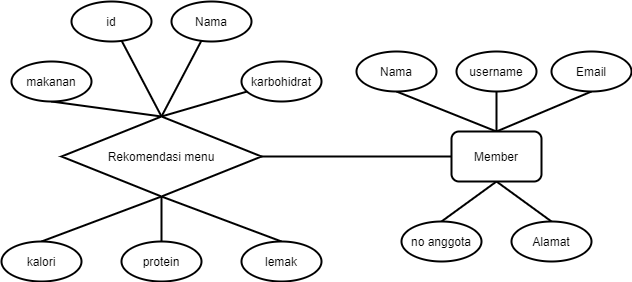

The diagram above was exported from draw.io. Its source (the exported page's mxGraphModel, read from the mxfile embedded in the PNG):
<mxGraphModel dx="1024" dy="632" grid="1" gridSize="10" guides="1" tooltips="1" connect="1" arrows="1" fold="1" page="1" pageScale="1" pageWidth="850" pageHeight="1100" math="0" shadow="0">
  <root>
    <mxCell id="rogbpKC9V1YYegDB8Od6-0" />
    <mxCell id="rogbpKC9V1YYegDB8Od6-1" parent="rogbpKC9V1YYegDB8Od6-0" />
    <mxCell id="4Yr1TpMVzYUYEK-xYvN9-0" style="rounded=0;orthogonalLoop=1;jettySize=auto;html=1;endArrow=none;endFill=0;strokeWidth=2;exitX=0.5;exitY=0;exitDx=0;exitDy=0;" edge="1" parent="rogbpKC9V1YYegDB8Od6-1" source="4Yr1TpMVzYUYEK-xYvN9-6" target="4Yr1TpMVzYUYEK-xYvN9-7">
      <mxGeometry relative="1" as="geometry" />
    </mxCell>
    <mxCell id="4Yr1TpMVzYUYEK-xYvN9-1" style="edgeStyle=none;rounded=0;orthogonalLoop=1;jettySize=auto;html=1;endArrow=none;endFill=0;strokeWidth=2;exitX=0.5;exitY=0;exitDx=0;exitDy=0;" edge="1" parent="rogbpKC9V1YYegDB8Od6-1" source="4Yr1TpMVzYUYEK-xYvN9-6" target="4Yr1TpMVzYUYEK-xYvN9-8">
      <mxGeometry relative="1" as="geometry" />
    </mxCell>
    <mxCell id="4Yr1TpMVzYUYEK-xYvN9-2" style="edgeStyle=none;rounded=0;orthogonalLoop=1;jettySize=auto;html=1;endArrow=none;endFill=0;strokeWidth=2;exitX=0.5;exitY=0;exitDx=0;exitDy=0;" edge="1" parent="rogbpKC9V1YYegDB8Od6-1" source="4Yr1TpMVzYUYEK-xYvN9-6" target="4Yr1TpMVzYUYEK-xYvN9-10">
      <mxGeometry relative="1" as="geometry" />
    </mxCell>
    <mxCell id="4Yr1TpMVzYUYEK-xYvN9-3" style="edgeStyle=none;rounded=0;orthogonalLoop=1;jettySize=auto;html=1;entryX=0.5;entryY=0;entryDx=0;entryDy=0;endArrow=none;endFill=0;strokeWidth=2;exitX=0.5;exitY=1;exitDx=0;exitDy=0;" edge="1" parent="rogbpKC9V1YYegDB8Od6-1" source="4Yr1TpMVzYUYEK-xYvN9-6" target="4Yr1TpMVzYUYEK-xYvN9-11">
      <mxGeometry relative="1" as="geometry" />
    </mxCell>
    <mxCell id="4Yr1TpMVzYUYEK-xYvN9-4" style="edgeStyle=none;rounded=0;orthogonalLoop=1;jettySize=auto;html=1;entryX=0.5;entryY=0;entryDx=0;entryDy=0;endArrow=none;endFill=0;strokeWidth=2;exitX=0.5;exitY=1;exitDx=0;exitDy=0;" edge="1" parent="rogbpKC9V1YYegDB8Od6-1" source="4Yr1TpMVzYUYEK-xYvN9-6" target="4Yr1TpMVzYUYEK-xYvN9-12">
      <mxGeometry relative="1" as="geometry" />
    </mxCell>
    <mxCell id="4Yr1TpMVzYUYEK-xYvN9-5" style="edgeStyle=none;rounded=0;orthogonalLoop=1;jettySize=auto;html=1;entryX=0.5;entryY=0;entryDx=0;entryDy=0;endArrow=none;endFill=0;strokeWidth=2;exitX=0.5;exitY=1;exitDx=0;exitDy=0;" edge="1" parent="rogbpKC9V1YYegDB8Od6-1" source="4Yr1TpMVzYUYEK-xYvN9-6" target="4Yr1TpMVzYUYEK-xYvN9-9">
      <mxGeometry relative="1" as="geometry" />
    </mxCell>
    <mxCell id="4Yr1TpMVzYUYEK-xYvN9-24" style="edgeStyle=none;rounded=0;orthogonalLoop=1;jettySize=auto;html=1;entryX=0.5;entryY=1;entryDx=0;entryDy=0;endArrow=none;endFill=0;strokeWidth=2;exitX=0.5;exitY=0;exitDx=0;exitDy=0;" edge="1" parent="rogbpKC9V1YYegDB8Od6-1" source="4Yr1TpMVzYUYEK-xYvN9-6" target="4Yr1TpMVzYUYEK-xYvN9-23">
      <mxGeometry relative="1" as="geometry" />
    </mxCell>
    <mxCell id="4Yr1TpMVzYUYEK-xYvN9-6" value="&lt;font style=&quot;font-size: 12px&quot;&gt;Rekomendasi menu&lt;/font&gt;" style="rhombus;whiteSpace=wrap;html=1;strokeWidth=2;" vertex="1" parent="rogbpKC9V1YYegDB8Od6-1">
      <mxGeometry x="130" y="275" width="200" height="80" as="geometry" />
    </mxCell>
    <mxCell id="4Yr1TpMVzYUYEK-xYvN9-7" value="id" style="ellipse;whiteSpace=wrap;html=1;strokeWidth=2;" vertex="1" parent="rogbpKC9V1YYegDB8Od6-1">
      <mxGeometry x="140" y="160" width="80" height="40" as="geometry" />
    </mxCell>
    <mxCell id="4Yr1TpMVzYUYEK-xYvN9-8" value="Nama" style="ellipse;whiteSpace=wrap;html=1;strokeWidth=2;" vertex="1" parent="rogbpKC9V1YYegDB8Od6-1">
      <mxGeometry x="240" y="160" width="80" height="40" as="geometry" />
    </mxCell>
    <mxCell id="4Yr1TpMVzYUYEK-xYvN9-9" value="kalori" style="ellipse;whiteSpace=wrap;html=1;strokeWidth=2;" vertex="1" parent="rogbpKC9V1YYegDB8Od6-1">
      <mxGeometry x="70" y="400" width="80" height="40" as="geometry" />
    </mxCell>
    <mxCell id="4Yr1TpMVzYUYEK-xYvN9-10" value="karbohidrat" style="ellipse;whiteSpace=wrap;html=1;strokeWidth=2;" vertex="1" parent="rogbpKC9V1YYegDB8Od6-1">
      <mxGeometry x="310" y="220" width="80" height="40" as="geometry" />
    </mxCell>
    <mxCell id="4Yr1TpMVzYUYEK-xYvN9-11" value="lemak" style="ellipse;whiteSpace=wrap;html=1;strokeWidth=2;" vertex="1" parent="rogbpKC9V1YYegDB8Od6-1">
      <mxGeometry x="310" y="400" width="80" height="40" as="geometry" />
    </mxCell>
    <mxCell id="4Yr1TpMVzYUYEK-xYvN9-12" value="protein" style="ellipse;whiteSpace=wrap;html=1;strokeWidth=2;" vertex="1" parent="rogbpKC9V1YYegDB8Od6-1">
      <mxGeometry x="190" y="400" width="80" height="40" as="geometry" />
    </mxCell>
    <mxCell id="4Yr1TpMVzYUYEK-xYvN9-13" style="edgeStyle=none;rounded=0;orthogonalLoop=1;jettySize=auto;html=1;endArrow=none;endFill=0;strokeWidth=2;" edge="1" parent="rogbpKC9V1YYegDB8Od6-1" source="4Yr1TpMVzYUYEK-xYvN9-18" target="4Yr1TpMVzYUYEK-xYvN9-6">
      <mxGeometry relative="1" as="geometry" />
    </mxCell>
    <mxCell id="4Yr1TpMVzYUYEK-xYvN9-14" style="edgeStyle=none;rounded=0;orthogonalLoop=1;jettySize=auto;html=1;entryX=0.5;entryY=1;entryDx=0;entryDy=0;endArrow=none;endFill=0;strokeWidth=2;exitX=0.5;exitY=0;exitDx=0;exitDy=0;" edge="1" parent="rogbpKC9V1YYegDB8Od6-1" source="4Yr1TpMVzYUYEK-xYvN9-18" target="4Yr1TpMVzYUYEK-xYvN9-19">
      <mxGeometry relative="1" as="geometry" />
    </mxCell>
    <mxCell id="4Yr1TpMVzYUYEK-xYvN9-15" style="edgeStyle=none;rounded=0;orthogonalLoop=1;jettySize=auto;html=1;entryX=0.5;entryY=1;entryDx=0;entryDy=0;endArrow=none;endFill=0;strokeWidth=2;exitX=0.5;exitY=0;exitDx=0;exitDy=0;" edge="1" parent="rogbpKC9V1YYegDB8Od6-1" source="4Yr1TpMVzYUYEK-xYvN9-18" target="4Yr1TpMVzYUYEK-xYvN9-20">
      <mxGeometry relative="1" as="geometry" />
    </mxCell>
    <mxCell id="4Yr1TpMVzYUYEK-xYvN9-16" style="edgeStyle=none;rounded=0;orthogonalLoop=1;jettySize=auto;html=1;entryX=0.5;entryY=0;entryDx=0;entryDy=0;endArrow=none;endFill=0;strokeWidth=2;exitX=0.5;exitY=1;exitDx=0;exitDy=0;" edge="1" parent="rogbpKC9V1YYegDB8Od6-1" source="4Yr1TpMVzYUYEK-xYvN9-18" target="4Yr1TpMVzYUYEK-xYvN9-21">
      <mxGeometry relative="1" as="geometry" />
    </mxCell>
    <mxCell id="4Yr1TpMVzYUYEK-xYvN9-17" style="edgeStyle=none;rounded=0;orthogonalLoop=1;jettySize=auto;html=1;entryX=0.5;entryY=0;entryDx=0;entryDy=0;endArrow=none;endFill=0;strokeWidth=2;exitX=0.5;exitY=1;exitDx=0;exitDy=0;" edge="1" parent="rogbpKC9V1YYegDB8Od6-1" source="4Yr1TpMVzYUYEK-xYvN9-18" target="4Yr1TpMVzYUYEK-xYvN9-22">
      <mxGeometry relative="1" as="geometry" />
    </mxCell>
    <mxCell id="lxc0YQnZZX8_jnoznCRZ-1" style="edgeStyle=none;rounded=0;orthogonalLoop=1;jettySize=auto;html=1;entryX=0.5;entryY=1;entryDx=0;entryDy=0;endArrow=none;endFill=0;strokeWidth=2;" edge="1" parent="rogbpKC9V1YYegDB8Od6-1" source="4Yr1TpMVzYUYEK-xYvN9-18" target="lxc0YQnZZX8_jnoznCRZ-0">
      <mxGeometry relative="1" as="geometry" />
    </mxCell>
    <mxCell id="4Yr1TpMVzYUYEK-xYvN9-18" value="Member" style="rounded=1;whiteSpace=wrap;html=1;strokeWidth=2;" vertex="1" parent="rogbpKC9V1YYegDB8Od6-1">
      <mxGeometry x="520" y="290" width="90" height="50" as="geometry" />
    </mxCell>
    <mxCell id="4Yr1TpMVzYUYEK-xYvN9-19" value="Nama" style="ellipse;whiteSpace=wrap;html=1;strokeWidth=2;" vertex="1" parent="rogbpKC9V1YYegDB8Od6-1">
      <mxGeometry x="425" y="210" width="80" height="40" as="geometry" />
    </mxCell>
    <mxCell id="4Yr1TpMVzYUYEK-xYvN9-20" value="Email" style="ellipse;whiteSpace=wrap;html=1;strokeWidth=2;" vertex="1" parent="rogbpKC9V1YYegDB8Od6-1">
      <mxGeometry x="620" y="210" width="80" height="40" as="geometry" />
    </mxCell>
    <mxCell id="4Yr1TpMVzYUYEK-xYvN9-21" value="Alamat" style="ellipse;whiteSpace=wrap;html=1;strokeWidth=2;" vertex="1" parent="rogbpKC9V1YYegDB8Od6-1">
      <mxGeometry x="580" y="380" width="80" height="40" as="geometry" />
    </mxCell>
    <mxCell id="4Yr1TpMVzYUYEK-xYvN9-22" value="no anggota" style="ellipse;whiteSpace=wrap;html=1;strokeWidth=2;" vertex="1" parent="rogbpKC9V1YYegDB8Od6-1">
      <mxGeometry x="470" y="380" width="80" height="40" as="geometry" />
    </mxCell>
    <mxCell id="4Yr1TpMVzYUYEK-xYvN9-23" value="makanan" style="ellipse;whiteSpace=wrap;html=1;strokeWidth=2;" vertex="1" parent="rogbpKC9V1YYegDB8Od6-1">
      <mxGeometry x="80" y="220" width="80" height="40" as="geometry" />
    </mxCell>
    <mxCell id="lxc0YQnZZX8_jnoznCRZ-0" value="username" style="ellipse;whiteSpace=wrap;html=1;strokeWidth=2;" vertex="1" parent="rogbpKC9V1YYegDB8Od6-1">
      <mxGeometry x="525" y="210" width="80" height="40" as="geometry" />
    </mxCell>
  </root>
</mxGraphModel>